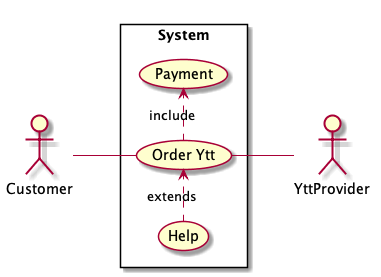

The diagram above was rendered by PlantUML. Its source (embedded in the PNG):
@startuml UseCases

left to right direction
skinparam packageStyle rectangle

actor Customer
actor YttProvider

rectangle System {
  Customer -- (Order Ytt)
  (Order Ytt) .> (Payment) : include
  (Help) .> (Order Ytt) : extends
  (Order Ytt) -- YttProvider
}

@enduml